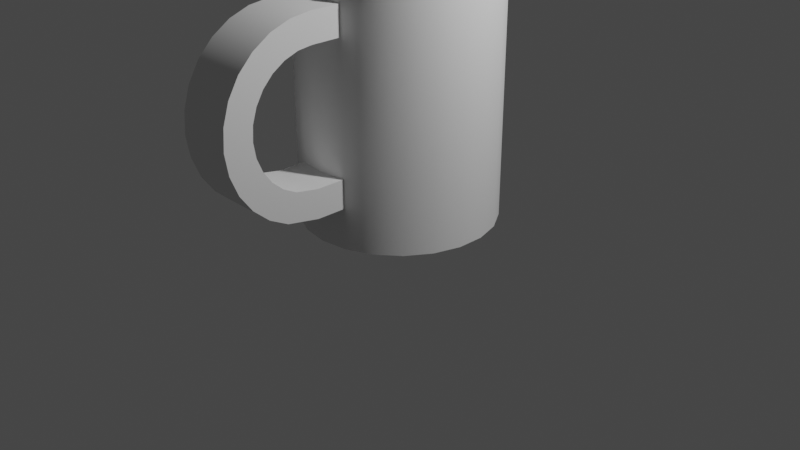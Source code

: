 # Source: caneca_simples.blend  (saved by Blender 2.93.20; exported with 4.5.12 LTS)
import bpy
from mathutils import Matrix  # noqa: F401  (used for matrix-valued properties, if any)

bpy.ops.wm.read_factory_settings(use_empty=True)
scene = bpy.context.scene
scene.name = 'Scene'

# ---- collections
col_collection = bpy.data.collections.new('Collection'); scene.collection.children.link(col_collection)

# ---- node groups
ng_auto_smooth = bpy.data.node_groups.new('Auto Smooth', 'GeometryNodeTree')
_s = ng_auto_smooth.interface.new_socket(name='Geometry', in_out='OUTPUT', socket_type='NodeSocketGeometry')
_s = ng_auto_smooth.interface.new_socket(name='Geometry', in_out='INPUT', socket_type='NodeSocketGeometry')
_s = ng_auto_smooth.interface.new_socket(name='Angle', in_out='INPUT', socket_type='NodeSocketFloat')
_s.subtype = 'ANGLE'
_s.min_value = 0.0
_s.max_value = 3.142
ng_auto_smooth.is_modifier = True
_N = ng_auto_smooth.nodes; _L = ng_auto_smooth.links
n0 = _N.new('NodeGroupOutput'); n0.name = 'Group Output'; n0.location = (480, -100)
n1 = _N.new('NodeGroupInput'); n1.name = 'Group Input'; n1.location = (-420, -300)
n2 = _N.new('NodeGroupInput'); n2.name = 'Group Input.001'; n2.location = (-60, -100)
n3 = _N.new('GeometryNodeSetShadeSmooth'); n3.name = 'Set Shade Smooth'; n3.location = (120, -100)
n3.domain = 'EDGE'
n4 = _N.new('GeometryNodeSetShadeSmooth'); n4.name = 'Set Shade Smooth.001'; n4.location = (300, -100)
n5 = _N.new('GeometryNodeInputMeshEdgeAngle'); n5.name = 'Edge Angle'; n5.location = (-420, -220)
n6 = _N.new('GeometryNodeInputEdgeSmooth'); n6.name = 'Is Edge Smooth'; n6.location = (-60, -160)
n7 = _N.new('GeometryNodeInputShadeSmooth'); n7.name = 'Is Face Smooth'; n7.location = (-240, -340)
n8 = _N.new('FunctionNodeBooleanMath'); n8.name = 'Boolean Math'; n8.location = (-60, -220)
n9 = _N.new('FunctionNodeCompare'); n9.name = 'Compare'; n9.location = (-240, -180)
n9.operation = 'LESS_EQUAL'
_L.new(n5.outputs[0], n9.inputs[0])
_L.new(n4.outputs[0], n0.inputs[0])
_L.new(n1.outputs[1], n9.inputs[1])
_L.new(n9.outputs[0], n8.inputs[0])
_L.new(n7.outputs[0], n8.inputs[1])
_L.new(n2.outputs[0], n3.inputs[0])
_L.new(n6.outputs[0], n3.inputs[1])
_L.new(n3.outputs[0], n4.inputs[0])
_L.new(n8.outputs[0], n3.inputs[2])
n0.is_active_output = True

# ---- world
world_world = bpy.data.worlds.new('World'); scene.world = world_world
world_world.use_nodes = True; world_world.node_tree.nodes.clear()
_N = world_world.node_tree.nodes; _L = world_world.node_tree.links
n0 = _N.new('ShaderNodeOutputWorld'); n0.name = 'World Output'; n0.location = (300, 300)
n1 = _N.new('ShaderNodeBackground'); n1.name = 'Background'; n1.location = (10, 300)
n1.inputs[0].default_value = (0.05088, 0.05088, 0.05088, 1.0)
_L.new(n1.outputs[0], n0.inputs[0])
n0.is_active_output = True
world_world.color = (0.05088, 0.05088, 0.05088)
world_world.use_sun_shadow = False
world_world.sun_shadow_jitter_overblur = 0.0

# ---- cameras
cam_camera = bpy.data.cameras.new('Camera')
cam_camera.clip_end = 100.0
cam_camera.ortho_scale = 7.314

# ---- lights
light_light = bpy.data.lights.new('Light', 'POINT')
light_light.transmission_factor = 0.0
light_light.energy = 1000.0
light_light.shadow_soft_size = 0.1
light_light.shadow_maximum_resolution = 0.006
light_light.use_absolute_resolution = True

# ---- meshes
me_cilindro = bpy.data.meshes.new('Cilindro')
me_cilindro.from_pydata([(0.0, 1.0, -1.0), (9.071e-09, 0.8278, 1.528), (0.2817, 0.9595, -1.0), (0.2332, 0.7943, 1.528), (0.5406, 0.8413, -1.0), (0.4476, 0.6964, 1.528), (0.7557, 0.6549, -1.0), (0.6256, 0.5421, 1.528), (0.9096, 0.4154, -1.0), (0.753, 0.3439, 1.528), (0.9898, 0.1423, -1.0), (0.8194, 0.1178, 1.528), (0.9898, -0.1423, -1.0), (0.8194, -0.1178, 1.528), (0.9096, -0.4154, -1.0), (0.753, -0.3439, 1.528), (0.7557, -0.6549, -1.0), (0.6256, -0.5421, 1.528), (0.5406, -0.8413, -1.0), (0.4476, -0.6964, 1.528), (0.2817, -0.9595, -1.0), (0.2332, -0.7943, 1.528), (-8.742e-08, -1.0, -1.0), (-7.576e-08, -0.8278, 1.528), (-0.2817, -0.9595, -1.0), (-0.2332, -0.7943, 1.528), (-0.5406, -0.8413, -1.0), (-0.4476, -0.6964, 1.528), (-0.7557, -0.6549, -1.0), (-0.6256, -0.5421, 1.528), (-0.9096, -0.4154, -1.0), (-0.753, -0.3439, 1.528), (-0.9898, -0.1423, -1.0), (-0.8194, -0.1178, 1.528), (-0.9898, 0.1423, -1.0), (-0.8194, 0.1178, 1.528), (-0.9096, 0.4154, -1.0), (-0.753, 0.3439, 1.528), (-0.7557, 0.6549, -1.0), (-0.6256, 0.5421, 1.528), (-0.5406, 0.8413, -1.0), (-0.4476, 0.6964, 1.528), (-0.2817, 0.9595, -1.0), (-0.2332, 0.7943, 1.528), (0.0, 1.0, 1.347), (0.0, 1.0, 1.051), (0.2817, 0.9595, 1.051), (0.2817, 0.9595, 1.347), (0.5406, 0.8413, 1.051), (0.5406, 0.8413, 1.347), (0.7557, 0.6549, 1.051), (0.7557, 0.6549, 1.347), (0.9096, 0.4154, 1.051), (0.9096, 0.4154, 1.347), (0.9898, 0.1423, 1.051), (0.9898, 0.1423, 1.347), (0.9898, -0.1423, 1.051), (0.9898, -0.1423, 1.347), (0.9096, -0.4154, 1.051), (0.9096, -0.4154, 1.347), (0.7557, -0.6549, 1.051), (0.7557, -0.6549, 1.347), (0.5406, -0.8413, 1.051), (0.5406, -0.8413, 1.347), (0.2817, -0.9595, 1.051), (0.2817, -0.9595, 1.347), (-8.742e-08, -1.0, 1.051), (-8.742e-08, -1.0, 1.347), (-0.2817, -0.9595, 1.051), (-0.2817, -0.9595, 1.347), (-0.5406, -0.8413, 1.051), (-0.5406, -0.8413, 1.347), (-0.7557, -0.6549, 1.051), (-0.7557, -0.6549, 1.347), (-0.9096, -0.4154, 1.051), (-0.9096, -0.4154, 1.347), (-0.9898, -0.1423, 1.051), (-0.9898, -0.1423, 1.347), (-0.9898, 0.1423, 1.051), (-0.9898, 0.1423, 1.347), (-0.9096, 0.4154, 1.051), (-0.9096, 0.4154, 1.347), (-0.7557, 0.6549, 1.051), (-0.7557, 0.6549, 1.347), (-0.5406, 0.8413, 1.051), (-0.5406, 0.8413, 1.347), (-0.2817, 0.9595, 1.051), (-0.2817, 0.9595, 1.347), (0.2817, 0.9595, -0.282), (0.2817, 0.9595, -0.5786), (0.5406, 0.8413, -0.282), (0.5406, 0.8413, -0.5786), (0.7557, 0.6549, -0.282), (0.7557, 0.6549, -0.5786), (0.9096, 0.4154, -0.282), (0.9096, 0.4154, -0.5786), (0.9898, 0.1423, -0.282), (0.9898, 0.1423, -0.5786), (0.9898, -0.1423, -0.282), (0.9898, -0.1423, -0.5786), (0.9096, -0.4154, -0.282), (0.9096, -0.4154, -0.5786), (0.7557, -0.6549, -0.282), (0.7557, -0.6549, -0.5786), (0.5406, -0.8413, -0.282), (0.5406, -0.8413, -0.5786), (0.2817, -0.9595, -0.282), (0.2817, -0.9595, -0.5786), (-8.742e-08, -1.0, -0.282), (-8.742e-08, -1.0, -0.5786), (-0.2817, -0.9595, -0.282), (-0.2817, -0.9595, -0.5786), (-0.5406, -0.8413, -0.282), (-0.5406, -0.8413, -0.5786), (-0.7557, -0.6549, -0.282), (-0.7557, -0.6549, -0.5786), (-0.9096, -0.4154, -0.282), (-0.9096, -0.4154, -0.5786), (-0.9898, -0.1423, -0.282), (-0.9898, -0.1423, -0.5786), (-0.9898, 0.1423, -0.282), (-0.9898, 0.1423, -0.5786), (-0.9096, 0.4154, -0.282), (-0.9096, 0.4154, -0.5786), (-0.7557, 0.6549, -0.282), (-0.7557, 0.6549, -0.5786), (-0.5406, 0.8413, -0.282), (-0.5406, 0.8413, -0.5786), (-0.2817, 0.9595, -0.282), (-0.2817, 0.9595, -0.5786), (0.0, 1.0, -0.5786), (0.0, 1.0, -0.282), (-0.2817, -1.267, 1.051), (-0.2817, -1.267, 1.347), (-8.742e-08, -1.267, 1.051), (-8.742e-08, -1.267, 1.347), (0.2817, -1.267, 1.051), (0.2817, -1.267, 1.347), (0.2817, -1.267, -0.282), (0.2817, -1.267, -0.5786), (-8.742e-08, -1.267, -0.282), (-8.742e-08, -1.267, -0.5786), (-0.2817, -1.267, -0.282), (-0.2817, -1.267, -0.5786), (-0.2817, -1.42, 1.033), (-0.2817, -1.488, 1.321), (-8.742e-08, -1.42, 1.033), (-8.742e-08, -1.488, 1.321), (0.2817, -1.42, 1.033), (0.2817, -1.488, 1.321), (-0.2817, -1.565, 0.9804), (-0.2817, -1.697, 1.246), (-8.742e-08, -1.565, 0.9804), (-8.742e-08, -1.697, 1.246), (0.2817, -1.565, 0.9804), (0.2817, -1.697, 1.246), (-0.2817, -1.694, 0.8963), (-0.2817, -1.883, 1.124), (-8.742e-08, -1.694, 0.8963), (-8.742e-08, -1.883, 1.124), (0.2817, -1.694, 0.8963), (0.2817, -1.883, 1.124), (-0.2817, -1.8, 0.7848), (-0.2817, -2.037, 0.9631), (-8.742e-08, -1.8, 0.7848), (-8.742e-08, -2.037, 0.9631), (0.2817, -1.8, 0.7848), (0.2817, -2.037, 0.9631), (-0.2817, -1.877, 0.652), (-0.2817, -2.149, 0.7712), (-8.742e-08, -1.877, 0.652), (-8.742e-08, -2.149, 0.7712), (0.2817, -1.877, 0.652), (0.2817, -2.149, 0.7712), (-0.2817, -1.923, 0.5049), (-0.2817, -2.214, 0.5586), (-8.742e-08, -1.923, 0.5049), (-8.742e-08, -2.214, 0.5586), (0.2817, -1.923, 0.5049), (0.2817, -2.214, 0.5586), (-0.2817, -1.933, 0.3514), (-0.2817, -2.229, 0.3367), (-8.742e-08, -1.933, 0.3514), (-8.742e-08, -2.229, 0.3367), (0.2817, -1.933, 0.3514), (0.2817, -2.229, 0.3367), (-0.2817, -1.908, 0.1996), (-0.2817, -2.192, 0.1174), (-8.742e-08, -1.908, 0.1996), (-8.742e-08, -2.192, 0.1174), (0.2817, -1.908, 0.1996), (0.2817, -2.192, 0.1174), (-0.2817, -1.848, 0.05767), (-0.2817, -2.107, -0.08769), (-8.742e-08, -1.848, 0.05767), (-8.742e-08, -2.107, -0.08769), (0.2817, -1.848, 0.05767), (0.2817, -2.107, -0.08769), (-0.2817, -1.758, -0.06684), (-0.2817, -1.976, -0.2676), (-8.742e-08, -1.758, -0.06684), (-8.742e-08, -1.976, -0.2676), (0.2817, -1.758, -0.06684), (0.2817, -1.976, -0.2676), (-0.2817, -1.641, -0.1673), (-0.2817, -1.808, -0.4128), (-8.742e-08, -1.641, -0.1673), (-8.742e-08, -1.808, -0.4128), (0.2817, -1.641, -0.1673), (0.2817, -1.808, -0.4128), (-0.2817, -1.505, -0.2383), (-0.2817, -1.61, -0.5154), (-8.742e-08, -1.505, -0.2383), (-8.742e-08, -1.61, -0.5154), (0.2817, -1.505, -0.2383), (0.2817, -1.61, -0.5154), (0.2817, 0.9595, 1.528), (0.0, 1.0, 1.528), (0.5406, 0.8413, 1.528), (0.7557, 0.6549, 1.528), (0.9096, 0.4154, 1.528), (0.9898, 0.1423, 1.528), (0.9898, -0.1423, 1.528), (0.9096, -0.4154, 1.528), (0.7557, -0.6549, 1.528), (0.5406, -0.8413, 1.528), (0.2817, -0.9595, 1.528), (-8.742e-08, -1.0, 1.528), (-0.2817, -0.9595, 1.528), (-0.5406, -0.8413, 1.528), (-0.7557, -0.6549, 1.528), (-0.9096, -0.4154, 1.528), (-0.9898, -0.1423, 1.528), (-0.9898, 0.1423, 1.528), (-0.9096, 0.4154, 1.528), (-0.7557, 0.6549, 1.528), (-0.5406, 0.8413, 1.528), (-0.2817, 0.9595, 1.528), (0.2332, 0.7943, -0.9912), (-1.677e-07, 0.8278, -0.9912), (0.4476, 0.6964, -0.9912), (0.6256, 0.5421, -0.9912), (0.753, 0.3439, -0.9912), (0.8194, 0.1178, -0.9912), (0.8194, -0.1178, -0.9912), (0.753, -0.3439, -0.9912), (0.6256, -0.5421, -0.9912), (0.4476, -0.6964, -0.9912), (0.2332, -0.7943, -0.9912), (-2.525e-07, -0.8278, -0.9912), (-0.2332, -0.7943, -0.9912), (-0.4476, -0.6964, -0.9912), (-0.6256, -0.5421, -0.9912), (-0.753, -0.3439, -0.9912), (-0.8194, -0.1178, -0.9912), (-0.8194, 0.1178, -0.9912), (-0.753, 0.3439, -0.9912), (-0.6256, 0.5421, -0.9912), (-0.4476, 0.6964, -0.9912), (-0.2332, 0.7943, -0.9912)], [], [(128, 86, 45, 131), (88, 46, 48, 90), (90, 48, 50, 92), (92, 50, 52, 94), (94, 52, 54, 96), (96, 54, 56, 98), (98, 56, 58, 100), (100, 58, 60, 102), (102, 60, 62, 104), (104, 62, 64, 106), (106, 64, 66, 108), (108, 66, 68, 110), (110, 68, 70, 112), (112, 70, 72, 114), (114, 72, 74, 116), (116, 74, 76, 118), (118, 76, 78, 120), (120, 78, 80, 122), (122, 80, 82, 124), (124, 82, 84, 126), (7, 5, 240, 241), (126, 84, 86, 128), (131, 45, 46, 88), (0, 2, 4, 6, 8, 10, 12, 14, 16, 18, 20, 22, 24, 26, 28, 30, 32, 34, 36, 38, 40, 42), (47, 216, 218, 49), (2, 89, 91, 4), (85, 236, 237, 87), (83, 235, 236, 85), (81, 234, 235, 83), (79, 233, 234, 81), (77, 232, 233, 79), (75, 231, 232, 77), (73, 230, 231, 75), (71, 229, 230, 73), (69, 228, 229, 71), (67, 227, 228, 69), (65, 226, 227, 67), (63, 225, 226, 65), (61, 224, 225, 63), (59, 223, 224, 61), (57, 222, 223, 59), (55, 221, 222, 57), (53, 220, 221, 55), (51, 219, 220, 53), (49, 218, 219, 51), (44, 217, 216, 47), (4, 91, 93, 6), (0, 130, 89, 2), (6, 93, 95, 8), (8, 95, 97, 10), (10, 97, 99, 12), (12, 99, 101, 14), (14, 101, 103, 16), (16, 103, 105, 18), (18, 105, 107, 20), (20, 107, 109, 22), (22, 109, 111, 24), (24, 111, 113, 26), (26, 113, 115, 28), (28, 115, 117, 30), (30, 117, 119, 32), (32, 119, 121, 34), (34, 121, 123, 36), (36, 123, 125, 38), (38, 125, 127, 40), (40, 127, 129, 42), (42, 129, 130, 0), (87, 44, 45, 86), (85, 87, 86, 84), (83, 85, 84, 82), (81, 83, 82, 80), (79, 81, 80, 78), (77, 79, 78, 76), (75, 77, 76, 74), (73, 75, 74, 72), (71, 73, 72, 70), (69, 71, 70, 68), (66, 64, 136, 134), (106, 108, 140, 138), (63, 65, 64, 62), (61, 63, 62, 60), (59, 61, 60, 58), (57, 59, 58, 56), (55, 57, 56, 54), (53, 55, 54, 52), (51, 53, 52, 50), (49, 51, 50, 48), (47, 49, 48, 46), (44, 47, 46, 45), (131, 88, 89, 130), (88, 90, 91, 89), (90, 92, 93, 91), (92, 94, 95, 93), (94, 96, 97, 95), (96, 98, 99, 97), (98, 100, 101, 99), (100, 102, 103, 101), (102, 104, 105, 103), (104, 106, 107, 105), (67, 69, 133, 135), (108, 110, 142, 140), (110, 112, 113, 111), (112, 114, 115, 113), (114, 116, 117, 115), (116, 118, 119, 117), (118, 120, 121, 119), (120, 122, 123, 121), (122, 124, 125, 123), (124, 126, 127, 125), (126, 128, 129, 127), (128, 131, 130, 129), (87, 237, 217, 44), (135, 133, 145, 147), (136, 137, 149, 148), (210, 212, 140, 142), (211, 210, 142, 143), (110, 111, 143, 142), (68, 66, 134, 132), (107, 106, 138, 139), (111, 109, 141, 143), (64, 65, 137, 136), (109, 107, 139, 141), (69, 68, 132, 133), (65, 67, 135, 137), (145, 144, 150, 151), (147, 145, 151, 153), (133, 132, 144, 145), (137, 135, 147, 149), (132, 134, 146, 144), (134, 136, 148, 146), (154, 155, 161, 160), (152, 154, 160, 158), (149, 147, 153, 155), (144, 146, 152, 150), (146, 148, 154, 152), (148, 149, 155, 154), (161, 159, 165, 167), (157, 156, 162, 163), (153, 151, 157, 159), (151, 150, 156, 157), (155, 153, 159, 161), (150, 152, 158, 156), (166, 167, 173, 172), (164, 166, 172, 170), (156, 158, 164, 162), (158, 160, 166, 164), (160, 161, 167, 166), (159, 157, 163, 165), (168, 170, 176, 174), (173, 171, 177, 179), (165, 163, 169, 171), (163, 162, 168, 169), (167, 165, 171, 173), (162, 164, 170, 168), (178, 179, 185, 184), (176, 178, 184, 182), (170, 172, 178, 176), (172, 173, 179, 178), (171, 169, 175, 177), (169, 168, 174, 175), (180, 182, 188, 186), (185, 183, 189, 191), (177, 175, 181, 183), (175, 174, 180, 181), (179, 177, 183, 185), (174, 176, 182, 180), (190, 191, 197, 196), (188, 190, 196, 194), (182, 184, 190, 188), (184, 185, 191, 190), (183, 181, 187, 189), (181, 180, 186, 187), (192, 194, 200, 198), (197, 195, 201, 203), (189, 187, 193, 195), (187, 186, 192, 193), (191, 189, 195, 197), (186, 188, 194, 192), (201, 199, 205, 207), (202, 203, 209, 208), (194, 196, 202, 200), (196, 197, 203, 202), (195, 193, 199, 201), (193, 192, 198, 199), (206, 208, 214, 212), (204, 206, 212, 210), (199, 198, 204, 205), (203, 201, 207, 209), (198, 200, 206, 204), (200, 202, 208, 206), (213, 211, 143, 141), (215, 213, 141, 139), (208, 209, 215, 214), (207, 205, 211, 213), (205, 204, 210, 211), (209, 207, 213, 215), (212, 214, 138, 140), (214, 215, 139, 138), (1, 3, 216, 217), (3, 5, 218, 216), (5, 7, 219, 218), (7, 9, 220, 219), (9, 11, 221, 220), (11, 13, 222, 221), (13, 15, 223, 222), (15, 17, 224, 223), (17, 19, 225, 224), (19, 21, 226, 225), (21, 23, 227, 226), (23, 25, 228, 227), (25, 27, 229, 228), (27, 29, 230, 229), (29, 31, 231, 230), (31, 33, 232, 231), (33, 35, 233, 232), (35, 37, 234, 233), (37, 39, 235, 234), (39, 41, 236, 235), (41, 43, 237, 236), (43, 1, 217, 237), (238, 239, 259, 258, 257, 256, 255, 254, 253, 252, 251, 250, 249, 248, 247, 246, 245, 244, 243, 242, 241, 240), (37, 35, 255, 256), (23, 21, 248, 249), (9, 7, 241, 242), (39, 37, 256, 257), (25, 23, 249, 250), (11, 9, 242, 243), (41, 39, 257, 258), (27, 25, 250, 251), (13, 11, 243, 244), (43, 41, 258, 259), (29, 27, 251, 252), (15, 13, 244, 245), (1, 43, 259, 239), (31, 29, 252, 253), (17, 15, 245, 246), (3, 1, 239, 238), (33, 31, 253, 254), (19, 17, 246, 247), (5, 3, 238, 240), (35, 33, 254, 255), (21, 19, 247, 248)])
me_cilindro.polygons.foreach_set('use_smooth', [True] * 242)
_uv = me_cilindro.uv_layers.new(name='Mapa UV')
_uv.uv.foreach_set('vector', [0.04545, 0.642, 0.04545, 0.9056, -2.682e-07, 0.9056, -2.682e-07, 0.642, 0.9545, 0.642, 0.9545, 0.9056, 0.9091, 0.9056, 0.9091, 0.642, 0.9091, 0.642, 0.9091, 0.9056, 0.8636, 0.9056, 0.8636, 0.642, 0.8636, 0.642, 0.8636, 0.9056, 0.8182, 0.9056, 0.8182, 0.642, 0.8182, 0.642, 0.8182, 0.9056, 0.7727, 0.9056, 0.7727, 0.642, 0.7727, 0.642, 0.7727, 0.9056, 0.7273, 0.9056, 0.7273, 0.642, 0.7273, 0.642, 0.7273, 0.9056, 0.6818, 0.9056, 0.6818, 0.642, 0.6818, 0.642, 0.6818, 0.9056, 0.6364, 0.9056, 0.6364, 0.642, 0.6364, 0.642, 0.6364, 0.9056, 0.5909, 0.9056, 0.5909, 0.642, 0.5909, 0.642, 0.5909, 0.9056, 0.5455, 0.9056, 0.5455, 0.642, 0.5455, 0.642, 0.5455, 0.9056, 0.5, 0.9056, 0.5, 0.642, 0.5, 0.642, 0.5, 0.9056, 0.4545, 0.9056, 0.4545, 0.642, 0.4545, 0.642, 0.4545, 0.9056, 0.4091, 0.9056, 0.4091, 0.642, 0.4091, 0.642, 0.4091, 0.9056, 0.3636, 0.9056, 0.3636, 0.642, 0.3636, 0.642, 0.3636, 0.9056, 0.3182, 0.9056, 0.3182, 0.642, 0.3182, 0.642, 0.3182, 0.9056, 0.2727, 0.9056, 0.2727, 0.642, 0.2727, 0.642, 0.2727, 0.9056, 0.2273, 0.9056, 0.2273, 0.642, 0.2273, 0.642, 0.2273, 0.9056, 0.1818, 0.9056, 0.1818, 0.642, 0.1818, 0.642, 0.1818, 0.9056, 0.1364, 0.9056, 0.1364, 0.642, 0.1364, 0.642, 0.1364, 0.9056, 0.09091, 0.9056, 0.09091, 0.642, 0.4002, 0.3801, 0.3574, 0.4171, 0.3574, 0.4171, 0.4002, 0.3801, 0.09091, 0.642, 0.09091, 0.9056, 0.04545, 0.9056, 0.04545, 0.642, 1.0, 0.642, 1.0, 0.9056, 0.9545, 0.9056, 0.9545, 0.642, 0.75, 0.49, 0.8176, 0.4803, 0.8798, 0.4519, 0.9314, 0.4072, 0.9683, 0.3497, 0.9876, 0.2842, 0.9876, 0.2158, 0.9683, 0.1503, 0.9314, 0.09283, 0.8798, 0.0481, 0.8176, 0.01972, 0.75, 0.01, 0.6824, 0.01972, 0.6202, 0.0481, 0.5686, 0.09283, 0.5317, 0.1503, 0.5124, 0.2158, 0.5124, 0.2842, 0.5317, 0.3497, 0.5686, 0.4072, 0.6202, 0.4519, 0.6824, 0.4803, 0.9545, 0.9643, 0.9545, 1.0, 0.9091, 1.0, 0.9091, 0.9643, 0.9545, 0.5, 0.9545, 0.5834, 0.9091, 0.5834, 0.9091, 0.5, 0.09091, 0.9643, 0.09091, 1.0, 0.04545, 1.0, 0.04545, 0.9643, 0.1364, 0.9643, 0.1364, 1.0, 0.09091, 1.0, 0.09091, 0.9643, 0.1818, 0.9643, 0.1818, 1.0, 0.1364, 1.0, 0.1364, 0.9643, 0.2273, 0.9643, 0.2273, 1.0, 0.1818, 1.0, 0.1818, 0.9643, 0.2727, 0.9643, 0.2727, 1.0, 0.2273, 1.0, 0.2273, 0.9643, 0.3182, 0.9643, 0.3182, 1.0, 0.2727, 1.0, 0.2727, 0.9643, 0.3636, 0.9643, 0.3636, 1.0, 0.3182, 1.0, 0.3182, 0.9643, 0.4091, 0.9643, 0.4091, 1.0, 0.3636, 1.0, 0.3636, 0.9643, 0.4545, 0.9643, 0.4545, 1.0, 0.4091, 1.0, 0.4091, 0.9643, 0.5, 0.9643, 0.5, 1.0, 0.4545, 1.0, 0.4545, 0.9643, 0.5455, 0.9643, 0.5455, 1.0, 0.5, 1.0, 0.5, 0.9643, 0.5909, 0.9643, 0.5909, 1.0, 0.5455, 1.0, 0.5455, 0.9643, 0.6364, 0.9643, 0.6364, 1.0, 0.5909, 1.0, 0.5909, 0.9643, 0.6818, 0.9643, 0.6818, 1.0, 0.6364, 1.0, 0.6364, 0.9643, 0.7273, 0.9643, 0.7273, 1.0, 0.6818, 1.0, 0.6818, 0.9643, 0.7727, 0.9643, 0.7727, 1.0, 0.7273, 1.0, 0.7273, 0.9643, 0.8182, 0.9643, 0.8182, 1.0, 0.7727, 1.0, 0.7727, 0.9643, 0.8636, 0.9643, 0.8636, 1.0, 0.8182, 1.0, 0.8182, 0.9643, 0.9091, 0.9643, 0.9091, 1.0, 0.8636, 1.0, 0.8636, 0.9643, 1.0, 0.9643, 1.0, 1.0, 0.9545, 1.0, 0.9545, 0.9643, 0.9091, 0.5, 0.9091, 0.5834, 0.8636, 0.5834, 0.8636, 0.5, 1.0, 0.5, 1.0, 0.5834, 0.9545, 0.5834, 0.9545, 0.5, 0.8636, 0.5, 0.8636, 0.5834, 0.8182, 0.5834, 0.8182, 0.5, 0.8182, 0.5, 0.8182, 0.5834, 0.7727, 0.5834, 0.7727, 0.5, 0.7727, 0.5, 0.7727, 0.5834, 0.7273, 0.5834, 0.7273, 0.5, 0.7273, 0.5, 0.7273, 0.5834, 0.6818, 0.5834, 0.6818, 0.5, 0.6818, 0.5, 0.6818, 0.5834, 0.6364, 0.5834, 0.6364, 0.5, 0.6364, 0.5, 0.6364, 0.5834, 0.5909, 0.5834, 0.5909, 0.5, 0.5909, 0.5, 0.5909, 0.5834, 0.5455, 0.5834, 0.5455, 0.5, 0.5455, 0.5, 0.5455, 0.5834, 0.5, 0.5834, 0.5, 0.5, 0.5, 0.5, 0.5, 0.5834, 0.4545, 0.5834, 0.4545, 0.5, 0.4545, 0.5, 0.4545, 0.5834, 0.4091, 0.5834, 0.4091, 0.5, 0.4091, 0.5, 0.4091, 0.5834, 0.3636, 0.5834, 0.3636, 0.5, 0.3636, 0.5, 0.3636, 0.5834, 0.3182, 0.5834, 0.3182, 0.5, 0.3182, 0.5, 0.3182, 0.5834, 0.2727, 0.5834, 0.2727, 0.5, 0.2727, 0.5, 0.2727, 0.5834, 0.2273, 0.5834, 0.2273, 0.5, 0.2273, 0.5, 0.2273, 0.5834, 0.1818, 0.5834, 0.1818, 0.5, 0.1818, 0.5, 0.1818, 0.5834, 0.1364, 0.5834, 0.1364, 0.5, 0.1364, 0.5, 0.1364, 0.5834, 0.09091, 0.5834, 0.09091, 0.5, 0.09091, 0.5, 0.09091, 0.5834, 0.04545, 0.5834, 0.04545, 0.5, 0.04545, 0.5, 0.04545, 0.5834, -2.682e-07, 0.5834, -2.682e-07, 0.5, 0.04545, 0.9643, -2.682e-07, 0.9643, -2.682e-07, 0.9056, 0.04545, 0.9056, 0.09091, 0.9643, 0.04545, 0.9643, 0.04545, 0.9056, 0.09091, 0.9056, 0.1364, 0.9643, 0.09091, 0.9643, 0.09091, 0.9056, 0.1364, 0.9056, 0.1818, 0.9643, 0.1364, 0.9643, 0.1364, 0.9056, 0.1818, 0.9056, 0.2273, 0.9643, 0.1818, 0.9643, 0.1818, 0.9056, 0.2273, 0.9056, 0.2727, 0.9643, 0.2273, 0.9643, 0.2273, 0.9056, 0.2727, 0.9056, 0.3182, 0.9643, 0.2727, 0.9643, 0.2727, 0.9056, 0.3182, 0.9056, 0.3636, 0.9643, 0.3182, 0.9643, 0.3182, 0.9056, 0.3636, 0.9056, 0.4091, 0.9643, 0.3636, 0.9643, 0.3636, 0.9056, 0.4091, 0.9056, 0.4545, 0.9643, 0.4091, 0.9643, 0.4091, 0.9056, 0.4545, 0.9056, 0.5, 0.9056, 0.5455, 0.9056, 0.5455, 0.9056, 0.5, 0.9056, 0.5455, 0.642, 0.5, 0.642, 0.5, 0.642, 0.5455, 0.642, 0.5909, 0.9643, 0.5455, 0.9643, 0.5455, 0.9056, 0.5909, 0.9056, 0.6364, 0.9643, 0.5909, 0.9643, 0.5909, 0.9056, 0.6364, 0.9056, 0.6818, 0.9643, 0.6364, 0.9643, 0.6364, 0.9056, 0.6818, 0.9056, 0.7273, 0.9643, 0.6818, 0.9643, 0.6818, 0.9056, 0.7273, 0.9056, 0.7727, 0.9643, 0.7273, 0.9643, 0.7273, 0.9056, 0.7727, 0.9056, 0.8182, 0.9643, 0.7727, 0.9643, 0.7727, 0.9056, 0.8182, 0.9056, 0.8636, 0.9643, 0.8182, 0.9643, 0.8182, 0.9056, 0.8636, 0.9056, 0.9091, 0.9643, 0.8636, 0.9643, 0.8636, 0.9056, 0.9091, 0.9056, 0.9545, 0.9643, 0.9091, 0.9643, 0.9091, 0.9056, 0.9545, 0.9056, 1.0, 0.9643, 0.9545, 0.9643, 0.9545, 0.9056, 1.0, 0.9056, 1.0, 0.642, 0.9545, 0.642, 0.9545, 0.5834, 1.0, 0.5834, 0.9545, 0.642, 0.9091, 0.642, 0.9091, 0.5834, 0.9545, 0.5834, 0.9091, 0.642, 0.8636, 0.642, 0.8636, 0.5834, 0.9091, 0.5834, 0.8636, 0.642, 0.8182, 0.642, 0.8182, 0.5834, 0.8636, 0.5834, 0.8182, 0.642, 0.7727, 0.642, 0.7727, 0.5834, 0.8182, 0.5834, 0.7727, 0.642, 0.7273, 0.642, 0.7273, 0.5834, 0.7727, 0.5834, 0.7273, 0.642, 0.6818, 0.642, 0.6818, 0.5834, 0.7273, 0.5834, 0.6818, 0.642, 0.6364, 0.642, 0.6364, 0.5834, 0.6818, 0.5834, 0.6364, 0.642, 0.5909, 0.642, 0.5909, 0.5834, 0.6364, 0.5834, 0.5909, 0.642, 0.5455, 0.642, 0.5455, 0.5834, 0.5909, 0.5834, 0.5, 0.9643, 0.4545, 0.9643, 0.4545, 0.9643, 0.5, 0.9643, 0.5, 0.642, 0.4545, 0.642, 0.4545, 0.642, 0.5, 0.642, 0.4545, 0.642, 0.4091, 0.642, 0.4091, 0.5834, 0.4545, 0.5834, 0.4091, 0.642, 0.3636, 0.642, 0.3636, 0.5834, 0.4091, 0.5834, 0.3636, 0.642, 0.3182, 0.642, 0.3182, 0.5834, 0.3636, 0.5834, 0.3182, 0.642, 0.2727, 0.642, 0.2727, 0.5834, 0.3182, 0.5834, 0.2727, 0.642, 0.2273, 0.642, 0.2273, 0.5834, 0.2727, 0.5834, 0.2273, 0.642, 0.1818, 0.642, 0.1818, 0.5834, 0.2273, 0.5834, 0.1818, 0.642, 0.1364, 0.642, 0.1364, 0.5834, 0.1818, 0.5834, 0.1364, 0.642, 0.09091, 0.642, 0.09091, 0.5834, 0.1364, 0.5834, 0.09091, 0.642, 0.04545, 0.642, 0.04545, 0.5834, 0.09091, 0.5834, 0.04545, 0.642, -2.682e-07, 0.642, -2.682e-07, 0.5834, 0.04545, 0.5834, 0.04545, 0.9643, 0.04545, 1.0, -2.682e-07, 1.0, -2.682e-07, 0.9643, 0.5, 0.9643, 0.4545, 0.9643, 0.4545, 0.9643, 0.5, 0.9643, 0.5455, 0.9056, 0.5455, 0.9643, 0.5455, 0.9643, 0.5455, 0.9056, 0.4545, 0.9056, 0.5, 0.9056, 0.5, 0.642, 0.4545, 0.642, 0.4545, 0.9643, 0.4545, 0.9056, 0.4545, 0.642, 0.4545, 0.5834, 0.4545, 0.642, 0.4545, 0.5834, 0.4545, 0.5834, 0.4545, 0.642, 0.4545, 0.9056, 0.5, 0.9056, 0.5, 0.9056, 0.4545, 0.9056, 0.5455, 0.5834, 0.5455, 0.642, 0.5455, 0.642, 0.5455, 0.5834, 0.4545, 0.5834, 0.5, 0.5834, 0.5, 0.5834, 0.4545, 0.5834, 0.5455, 0.9056, 0.5455, 0.9643, 0.5455, 0.9643, 0.5455, 0.9056, 0.5, 0.5834, 0.5455, 0.5834, 0.5455, 0.5834, 0.5, 0.5834, 0.4545, 0.9643, 0.4545, 0.9056, 0.4545, 0.9056, 0.4545, 0.9643, 0.5455, 0.9643, 0.5, 0.9643, 0.5, 0.9643, 0.5455, 0.9643, 0.4545, 0.9643, 0.4545, 0.9056, 0.4545, 0.9056, 0.4545, 0.9643, 0.5, 0.9643, 0.4545, 0.9643, 0.4545, 0.9643, 0.5, 0.9643, 0.4545, 0.9643, 0.4545, 0.9056, 0.4545, 0.9056, 0.4545, 0.9643, 0.5455, 0.9643, 0.5, 0.9643, 0.5, 0.9643, 0.5455, 0.9643, 0.4545, 0.9056, 0.5, 0.9056, 0.5, 0.9056, 0.4545, 0.9056, 0.5, 0.9056, 0.5455, 0.9056, 0.5455, 0.9056, 0.5, 0.9056, 0.5455, 0.9056, 0.5455, 0.9643, 0.5455, 0.9643, 0.5455, 0.9056, 0.5, 0.9056, 0.5455, 0.9056, 0.5455, 0.9056, 0.5, 0.9056, 0.5455, 0.9643, 0.5, 0.9643, 0.5, 0.9643, 0.5455, 0.9643, 0.4545, 0.9056, 0.5, 0.9056, 0.5, 0.9056, 0.4545, 0.9056, 0.5, 0.9056, 0.5455, 0.9056, 0.5455, 0.9056, 0.5, 0.9056, 0.5455, 0.9056, 0.5455, 0.9643, 0.5455, 0.9643, 0.5455, 0.9056, 0.5455, 0.9643, 0.5, 0.9643, 0.5, 0.9643, 0.5455, 0.9643, 0.4545, 0.9643, 0.4545, 0.9056, 0.4545, 0.9056, 0.4545, 0.9643, 0.5, 0.9643, 0.4545, 0.9643, 0.4545, 0.9643, 0.5, 0.9643, 0.4545, 0.9643, 0.4545, 0.9056, 0.4545, 0.9056, 0.4545, 0.9643, 0.5455, 0.9643, 0.5, 0.9643, 0.5, 0.9643, 0.5455, 0.9643, 0.4545, 0.9056, 0.5, 0.9056, 0.5, 0.9056, 0.4545, 0.9056, 0.5455, 0.9056, 0.5455, 0.9643, 0.5455, 0.9643, 0.5455, 0.9056, 0.5, 0.9056, 0.5455, 0.9056, 0.5455, 0.9056, 0.5, 0.9056, 0.4545, 0.9056, 0.5, 0.9056, 0.5, 0.9056, 0.4545, 0.9056, 0.5, 0.9056, 0.5455, 0.9056, 0.5455, 0.9056, 0.5, 0.9056, 0.5455, 0.9056, 0.5455, 0.9643, 0.5455, 0.9643, 0.5455, 0.9056, 0.5, 0.9643, 0.4545, 0.9643, 0.4545, 0.9643, 0.5, 0.9643, 0.4545, 0.9056, 0.5, 0.9056, 0.5, 0.9056, 0.4545, 0.9056, 0.5455, 0.9643, 0.5, 0.9643, 0.5, 0.9643, 0.5455, 0.9643, 0.5, 0.9643, 0.4545, 0.9643, 0.4545, 0.9643, 0.5, 0.9643, 0.4545, 0.9643, 0.4545, 0.9056, 0.4545, 0.9056, 0.4545, 0.9643, 0.5455, 0.9643, 0.5, 0.9643, 0.5, 0.9643, 0.5455, 0.9643, 0.4545, 0.9056, 0.5, 0.9056, 0.5, 0.9056, 0.4545, 0.9056, 0.5455, 0.9056, 0.5455, 0.9643, 0.5455, 0.9643, 0.5455, 0.9056, 0.5, 0.9056, 0.5455, 0.9056, 0.5455, 0.9056, 0.5, 0.9056, 0.5, 0.9056, 0.5455, 0.9056, 0.5455, 0.9056, 0.5, 0.9056, 0.5455, 0.9056, 0.5455, 0.9643, 0.5455, 0.9643, 0.5455, 0.9056, 0.5, 0.9643, 0.4545, 0.9643, 0.4545, 0.9643, 0.5, 0.9643, 0.4545, 0.9643, 0.4545, 0.9056, 0.4545, 0.9056, 0.4545, 0.9643, 0.4545, 0.9056, 0.5, 0.9056, 0.5, 0.9056, 0.4545, 0.9056, 0.5455, 0.9643, 0.5, 0.9643, 0.5, 0.9643, 0.5455, 0.9643, 0.5, 0.9643, 0.4545, 0.9643, 0.4545, 0.9643, 0.5, 0.9643, 0.4545, 0.9643, 0.4545, 0.9056, 0.4545, 0.9056, 0.4545, 0.9643, 0.5455, 0.9643, 0.5, 0.9643, 0.5, 0.9643, 0.5455, 0.9643, 0.4545, 0.9056, 0.5, 0.9056, 0.5, 0.9056, 0.4545, 0.9056, 0.5455, 0.9056, 0.5455, 0.9643, 0.5455, 0.9643, 0.5455, 0.9056, 0.5, 0.9056, 0.5455, 0.9056, 0.5455, 0.9056, 0.5, 0.9056, 0.5, 0.9056, 0.5455, 0.9056, 0.5455, 0.9056, 0.5, 0.9056, 0.5455, 0.9056, 0.5455, 0.9643, 0.5455, 0.9643, 0.5455, 0.9056, 0.5, 0.9643, 0.4545, 0.9643, 0.4545, 0.9643, 0.5, 0.9643, 0.4545, 0.9643, 0.4545, 0.9056, 0.4545, 0.9056, 0.4545, 0.9643, 0.4545, 0.9056, 0.5, 0.9056, 0.5, 0.9056, 0.4545, 0.9056, 0.5455, 0.9643, 0.5, 0.9643, 0.5, 0.9643, 0.5455, 0.9643, 0.5, 0.9643, 0.4545, 0.9643, 0.4545, 0.9643, 0.5, 0.9643, 0.4545, 0.9643, 0.4545, 0.9056, 0.4545, 0.9056, 0.4545, 0.9643, 0.5455, 0.9643, 0.5, 0.9643, 0.5, 0.9643, 0.5455, 0.9643, 0.4545, 0.9056, 0.5, 0.9056, 0.5, 0.9056, 0.4545, 0.9056, 0.5, 0.9643, 0.4545, 0.9643, 0.4545, 0.9643, 0.5, 0.9643, 0.5455, 0.9056, 0.5455, 0.9643, 0.5455, 0.9643, 0.5455, 0.9056, 0.5, 0.9056, 0.5455, 0.9056, 0.5455, 0.9056, 0.5, 0.9056, 0.5455, 0.9056, 0.5455, 0.9643, 0.5455, 0.9643, 0.5455, 0.9056, 0.5, 0.9643, 0.4545, 0.9643, 0.4545, 0.9643, 0.5, 0.9643, 0.4545, 0.9643, 0.4545, 0.9056, 0.4545, 0.9056, 0.4545, 0.9643, 0.5, 0.9056, 0.5455, 0.9056, 0.5455, 0.9056, 0.5, 0.9056, 0.4545, 0.9056, 0.5, 0.9056, 0.5, 0.9056, 0.4545, 0.9056, 0.4545, 0.9643, 0.4545, 0.9056, 0.4545, 0.9056, 0.4545, 0.9643, 0.5455, 0.9643, 0.5, 0.9643, 0.5, 0.9643, 0.5455, 0.9643, 0.4545, 0.9056, 0.5, 0.9056, 0.5, 0.9056, 0.4545, 0.9056, 0.5, 0.9056, 0.5455, 0.9056, 0.5455, 0.9056, 0.5, 0.9056, 0.5, 0.9643, 0.4545, 0.9643, 0.4545, 0.5834, 0.5, 0.5834, 0.5455, 0.9643, 0.5, 0.9643, 0.5, 0.5834, 0.5455, 0.5834, 0.5455, 0.9056, 0.5455, 0.9643, 0.5455, 0.9643, 0.5455, 0.9056, 0.5, 0.9643, 0.4545, 0.9643, 0.4545, 0.9643, 0.5, 0.9643, 0.4545, 0.9643, 0.4545, 0.9056, 0.4545, 0.9056, 0.4545, 0.9643, 0.5455, 0.9643, 0.5, 0.9643, 0.5, 0.9643, 0.5455, 0.9643, 0.5, 0.9056, 0.5455, 0.9056, 0.5455, 0.642, 0.5, 0.642, 0.5455, 0.9056, 0.5455, 0.9643, 0.5455, 0.5834, 0.5455, 0.642, 0.25, 0.4487, 0.306, 0.4406, 0.3176, 0.4803, 0.25, 0.49, 0.306, 0.4406, 0.3574, 0.4171, 0.3798, 0.4519, 0.3176, 0.4803, 0.3574, 0.4171, 0.4002, 0.3801, 0.4314, 0.4072, 0.3798, 0.4519, 0.4002, 0.3801, 0.4307, 0.3325, 0.4683, 0.3497, 0.4314, 0.4072, 0.4307, 0.3325, 0.4467, 0.2783, 0.4876, 0.2842, 0.4683, 0.3497, 0.4467, 0.2783, 0.4467, 0.2217, 0.4876, 0.2158, 0.4876, 0.2842, 0.4467, 0.2217, 0.4307, 0.1675, 0.4683, 0.1503, 0.4876, 0.2158, 0.4307, 0.1675, 0.4002, 0.1199, 0.4314, 0.09283, 0.4683, 0.1503, 0.4002, 0.1199, 0.3574, 0.08286, 0.3798, 0.0481, 0.4314, 0.09283, 0.3574, 0.08286, 0.306, 0.05937, 0.3176, 0.01972, 0.3798, 0.0481, 0.306, 0.05937, 0.25, 0.05132, 0.25, 0.01, 0.3176, 0.01972, 0.25, 0.05132, 0.194, 0.05937, 0.1824, 0.01972, 0.25, 0.01, 0.194, 0.05937, 0.1426, 0.08286, 0.1202, 0.0481, 0.1824, 0.01972, 0.1426, 0.08286, 0.09985, 0.1199, 0.06862, 0.09283, 0.1202, 0.0481, 0.09985, 0.1199, 0.06927, 0.1675, 0.03169, 0.1503, 0.06862, 0.09283, 0.06927, 0.1675, 0.05334, 0.2217, 0.01244, 0.2158, 0.03169, 0.1503, 0.05334, 0.2217, 0.05334, 0.2783, 0.01244, 0.2842, 0.01244, 0.2158, 0.05334, 0.2783, 0.06927, 0.3325, 0.03169, 0.3497, 0.01244, 0.2842, 0.06927, 0.3325, 0.09985, 0.3801, 0.06862, 0.4072, 0.03169, 0.3497, 0.09985, 0.3801, 0.1426, 0.4171, 0.1202, 0.4519, 0.06862, 0.4072, 0.1426, 0.4171, 0.194, 0.4406, 0.1824, 0.4803, 0.1202, 0.4519, 0.194, 0.4406, 0.25, 0.4487, 0.25, 0.49, 0.1824, 0.4803, 0.306, 0.4406, 0.25, 0.4487, 0.194, 0.4406, 0.1426, 0.4171, 0.09985, 0.3801, 0.06927, 0.3325, 0.05334, 0.2783, 0.05334, 0.2217, 0.06927, 0.1675, 0.09985, 0.1199, 0.1426, 0.08286, 0.194, 0.05937, 0.25, 0.05132, 0.306, 0.05937, 0.3574, 0.08286, 0.4002, 0.1199, 0.4307, 0.1675, 0.4467, 0.2217, 0.4467, 0.2783, 0.4307, 0.3325, 0.4002, 0.3801, 0.3574, 0.4171, 0.06927, 0.3325, 0.05334, 0.2783, 0.05334, 0.2783, 0.06927, 0.3325, 0.25, 0.05132, 0.306, 0.05937, 0.306, 0.05937, 0.25, 0.05132, 0.4307, 0.3325, 0.4002, 0.3801, 0.4002, 0.3801, 0.4307, 0.3325, 0.09985, 0.3801, 0.06927, 0.3325, 0.06927, 0.3325, 0.09985, 0.3801, 0.194, 0.05937, 0.25, 0.05132, 0.25, 0.05132, 0.194, 0.05937, 0.4467, 0.2783, 0.4307, 0.3325, 0.4307, 0.3325, 0.4467, 0.2783, 0.1426, 0.4171, 0.09985, 0.3801, 0.09985, 0.3801, 0.1426, 0.4171, 0.1426, 0.08286, 0.194, 0.05937, 0.194, 0.05937, 0.1426, 0.08286, 0.4467, 0.2217, 0.4467, 0.2783, 0.4467, 0.2783, 0.4467, 0.2217, 0.194, 0.4406, 0.1426, 0.4171, 0.1426, 0.4171, 0.194, 0.4406, 0.09985, 0.1199, 0.1426, 0.08286, 0.1426, 0.08286, 0.09985, 0.1199, 0.4307, 0.1675, 0.4467, 0.2217, 0.4467, 0.2217, 0.4307, 0.1675, 0.25, 0.4487, 0.194, 0.4406, 0.194, 0.4406, 0.25, 0.4487, 0.06927, 0.1675, 0.09985, 0.1199, 0.09985, 0.1199, 0.06927, 0.1675, 0.4002, 0.1199, 0.4307, 0.1675, 0.4307, 0.1675, 0.4002, 0.1199, 0.306, 0.4406, 0.25, 0.4487, 0.25, 0.4487, 0.306, 0.4406, 0.05334, 0.2217, 0.06927, 0.1675, 0.06927, 0.1675, 0.05334, 0.2217, 0.3574, 0.08286, 0.4002, 0.1199, 0.4002, 0.1199, 0.3574, 0.08286, 0.3574, 0.4171, 0.306, 0.4406, 0.306, 0.4406, 0.3574, 0.4171, 0.05334, 0.2783, 0.05334, 0.2217, 0.05334, 0.2217, 0.05334, 0.2783, 0.306, 0.05937, 0.3574, 0.08286, 0.3574, 0.08286, 0.306, 0.05937])
me_cilindro.use_remesh_fix_poles = True
me_cilindro.use_remesh_preserve_attributes = False
me_cilindro.update()

# ---- objects
ob_light = bpy.data.objects.new('Light', light_light)
ob_camera = bpy.data.objects.new('Camera', cam_camera)
ob_cilindro = bpy.data.objects.new('Cilindro', me_cilindro)

# ---- transforms, parenting, visibility, modifiers, constraints
ob_light.location = (4.076, 1.005, 5.904)
ob_light.rotation_euler = (0.6503, 0.05522, 1.866)
ob_light.lock_rotations_4d = False
ob_light.empty_display_type = 'ARROWS'
ob_light.color = (0.0, 0.0, 0.0, 0.0)
ob_light.lineart.crease_threshold = 0.0
ob_camera.location = (7.359, -6.926, 4.958)
ob_camera.rotation_euler = (1.109, 0.0, 0.8149)
ob_camera.lock_rotations_4d = False
ob_camera.empty_display_type = 'ARROWS'
ob_camera.color = (0.0, 0.0, 0.0, 0.0)
ob_camera.display_type = 'WIRE'
ob_camera.lineart.crease_threshold = 0.0
ob_cilindro.location = (0.0, 0.0, 1.103)
_m = ob_cilindro.modifiers.new('Auto Smooth', 'NODES')
_m.node_group = ng_auto_smooth
_gi = [s.identifier for s in ng_auto_smooth.interface.items_tree if s.item_type == 'SOCKET' and s.in_out == 'INPUT']
_m[_gi[1]] = 0.5236  # Angle

# ---- collection membership
col_collection.objects.link(ob_light)
col_collection.objects.link(ob_camera)
col_collection.objects.link(ob_cilindro)

# ---- scene / render settings (as saved in the file)
scene.camera = ob_camera
scene.frame_start = 1; scene.frame_end = 250; scene.frame_set(1)
scene.render.engine = 'BLENDER_EEVEE_NEXT'
scene.cycles.use_denoising = False
scene.cycles.samples = 128
scene.cycles.sampling_pattern = 'TABULATED_SOBOL'
scene.cycles.use_adaptive_sampling = False
scene.cycles.use_light_tree = False
scene.view_settings.view_transform = 'Filmic'
bpy.context.view_layer.update()
